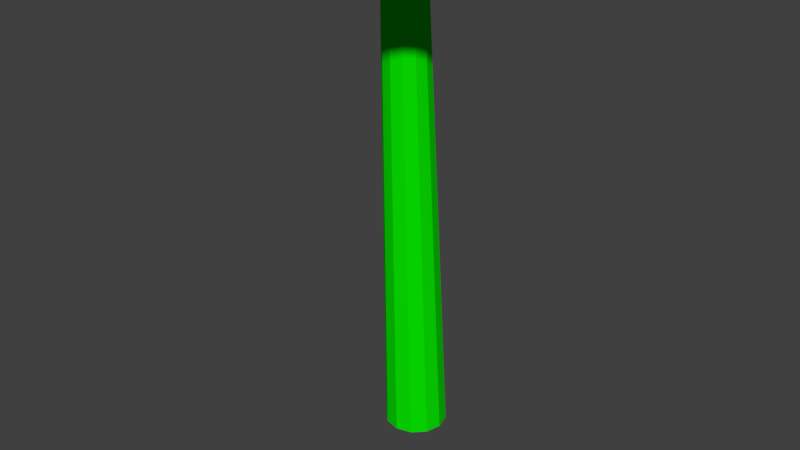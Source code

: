 # Source: leaf1.blend  (saved by Blender 2.78.0; exported with 4.5.12 LTS)
import bpy
from mathutils import Matrix  # noqa: F401  (used for matrix-valued properties, if any)

bpy.ops.wm.read_factory_settings(use_empty=True)
scene = bpy.context.scene
scene.name = 'Scene'

# ---- collections
col_collection_1 = bpy.data.collections.new('Collection 1'); scene.collection.children.link(col_collection_1)

# ---- materials (node trees are filled in below, after node groups)
mat_material_001 = bpy.data.materials.new('Material.001')
mat_material_001.alpha_threshold = 0.0
mat_material_001.use_transparent_shadow = False
mat_material_001.diffuse_color = (0.002458, 0.8, 0.0, 1.0)
mat_material_001.roughness = 0.5
mat_material_001.specular_intensity = 0.0

# ---- material node trees

# ---- world
world_world = bpy.data.worlds.new('World'); scene.world = world_world
world_world.color = (0.05088, 0.05088, 0.05088)
world_world.use_sun_shadow = False
world_world.sun_shadow_jitter_overblur = 0.0
world_world.cycles.sampling_method = 'MANUAL'

# ---- meshes
me_cylinder = bpy.data.meshes.new('Cylinder')
me_cylinder.from_pydata([(0.0, 1.0, -12.8), (-0.01229, -0.07711, 3.755), (0.5, 0.866, -12.8), (0.3113, -0.1567, 3.742), (0.866, 0.5, -12.8), (0.5501, -0.386, 3.707), (1.0, -4.371e-08, -12.8), (0.6403, -0.7023, 3.661), (0.866, -0.5, -12.8), (0.5589, -1.02, 3.616), (0.5, -0.866, -12.8), (0.329, -1.255, 3.584), (1.51e-07, -1.0, -12.8), (0.01221, -1.345, 3.574), (-0.5, -0.866, -12.8), (-0.3079, -1.267, 3.587), (-0.866, -0.5, -12.8), (-0.5466, -1.042, 3.621), (-1.0, -4.649e-07, -12.8), (-0.6402, -0.7278, 3.666), (-0.866, 0.5, -12.8), (-0.5623, -0.4082, 3.712), (-0.5, 0.866, -12.8), (-0.3325, -0.1695, 3.744), (0.1945, -0.267, 3.978), (-0.05263, -0.1014, 3.834), (0.2257, -0.2045, 3.908), (0.4785, -0.4112, 3.844), (0.5885, -0.7127, 3.758), (-0.6298, -0.5089, 3.856), (0.5275, -1.027, 3.675), (0.3131, -1.271, 3.617), (0.00274, -1.381, 3.598), (-0.3215, -1.327, 3.624), (-0.574, -1.124, 3.688), (-0.6872, -0.8252, 3.772), (-0.4157, -0.261, 3.915), (-0.1021, -0.1492, 3.935), (-0.3704, -0.2015, 3.82), (-0.5941, -0.4444, 3.777), (-0.6639, -0.7634, 3.717), (-0.5625, -1.072, 3.656), (-0.3181, -1.29, 3.61), (0.003788, -1.358, 3.592), (0.3182, -1.26, 3.605), (0.5421, -1.021, 3.647), (0.6154, -0.704, 3.707), (0.5173, -0.3928, 3.769), (-0.1347, -0.2238, 4.009), (-0.4448, -0.3441, 3.985), (-0.6995, -0.9074, 3.812), (-0.5776, -1.198, 3.709), (-0.3194, -1.388, 3.633), (0.006179, -1.43, 3.602), (0.2728, -0.1717, 3.815), (0.3131, -1.312, 3.625), (0.5202, -1.065, 3.697), (-0.6514, -0.5949, 3.913), (0.5719, -0.7541, 3.797), (0.4532, -0.4616, 3.9), (0.158, -0.3692, 4.04), (-0.1643, -0.3439, 4.077), (-0.4611, -0.4731, 4.049), (-0.6894, -1.022, 3.853), (-0.5639, -1.298, 3.735), (-0.3037, -1.474, 3.643), (0.02048, -1.5, 3.608), (0.3193, -1.371, 3.638), (0.5093, -1.119, 3.723), (-0.652, -0.7212, 3.966), (0.5422, -0.8151, 3.83), (0.4171, -0.5421, 3.948), (2.975, -4.937, 3.857), (2.013, -5.535, 4.079), (1.095, -5.901, 4.172), (-0.2315, -5.401, 4.009), (0.4098, -5.848, 4.168), (3.661, -3.129, 3.568), (3.707, -3.982, 3.653)], [], [(0, 1, 3, 2), (2, 3, 5, 4), (4, 5, 7, 6), (6, 7, 9, 8), (8, 9, 11, 10), (10, 11, 13, 12), (12, 13, 15, 14), (14, 15, 17, 16), (16, 17, 19, 18), (18, 19, 21, 20), (54, 25, 37, 26), (20, 21, 23, 22), (22, 23, 1, 0), (0, 2, 4, 6, 8, 10, 12, 14, 16, 18, 20, 22), (40, 41, 34, 35), (35, 34, 51, 50), (34, 33, 52, 51), (25, 38, 36, 37), (29, 35, 50, 57), (39, 40, 35, 29), (31, 30, 56, 55), (44, 45, 30, 31), (30, 28, 58, 56), (38, 39, 29, 36), (43, 44, 31, 32), (27, 26, 24, 59), (42, 43, 32, 33), (36, 29, 57, 49), (28, 27, 59, 58), (37, 36, 49, 48), (47, 54, 26, 27), (46, 47, 27, 28), (32, 31, 55, 53), (41, 42, 33, 34), (26, 37, 48, 24), (45, 46, 28, 30), (33, 32, 53, 52), (15, 13, 43, 42), (49, 57, 69, 62), (5, 3, 54, 47), (23, 21, 39, 38), (11, 9, 45, 44), (7, 5, 47, 46), (21, 19, 40, 39), (13, 11, 44, 43), (9, 7, 46, 45), (1, 23, 38, 25), (17, 15, 42, 41), (19, 17, 41, 40), (3, 1, 25, 54), (24, 48, 61, 60), (52, 53, 66, 65), (50, 51, 64, 63), (48, 49, 62, 61), (53, 55, 67, 66), (55, 56, 68, 67), (51, 52, 65, 64), (59, 24, 60, 71), (58, 59, 71, 70), (56, 58, 70, 68), (57, 50, 63, 69), (69, 63, 75, 76), (71, 60, 72, 78), (70, 71, 78, 77), (60, 61, 73, 72), (62, 69, 76, 74), (61, 62, 74, 73), (63, 64, 65, 75), (76, 75, 65, 74), (73, 74, 66), (65, 66, 74), (66, 67, 72, 73), (67, 68, 78, 72), (77, 78, 68, 70)])
me_cylinder.materials.append(mat_material_001)
me_cylinder.use_remesh_preserve_volume = False
me_cylinder.use_remesh_preserve_attributes = False
me_cylinder.use_mirror_vertex_groups = False
me_cylinder.update()

# ---- objects
ob_cylinder = bpy.data.objects.new('Cylinder', me_cylinder)

# ---- transforms, parenting, visibility, modifiers, constraints
ob_cylinder.location = (0.04315, 0.04047, 0.9999)
ob_cylinder.scale = (0.07828, 0.07828, 0.07828)
ob_cylinder.lineart.crease_threshold = 0.0

# ---- collection membership
col_collection_1.objects.link(ob_cylinder)

# ---- scene / render settings (as saved in the file)
scene.frame_start = 1; scene.frame_end = 250; scene.frame_set(1)
scene.render.engine = 'BLENDER_EEVEE_NEXT'
scene.render.resolution_percentage = 50
scene.render.dither_intensity = 0.0
scene.cycles.use_denoising = False
scene.cycles.samples = 128
scene.cycles.sampling_pattern = 'TABULATED_SOBOL'
scene.cycles.light_sampling_threshold = 0.0
scene.cycles.use_adaptive_sampling = False
scene.cycles.use_light_tree = False
scene.cycles.blur_glossy = 0.0
scene.cycles.sample_clamp_indirect = 0.0
scene.view_settings.view_transform = 'Standard'
bpy.context.view_layer.update()

# ---- added for rendering (the .blend has no active camera and no usable light): camera, sun
cam_auto = bpy.data.cameras.new('AutoCamera')
cam_auto.lens = 50.0
cam_auto.sensor_width = 36.0
cam_auto.clip_end = 1000.0
ob_auto_camera = bpy.data.objects.new('AutoCamera', cam_auto)
scene.collection.objects.link(ob_auto_camera)
ob_auto_camera.location = (1.51916, -1.79543, 1.75825)
ob_auto_camera.rotation_euler = (1.09748, -7.21219e-08, 0.694738)
scene.camera = ob_auto_camera
light_auto_sun = bpy.data.lights.new('AutoSun', 'SUN')
light_auto_sun.energy = 3.0
light_auto_sun.angle = 0.0523599
ob_auto_sun = bpy.data.objects.new('AutoSun', light_auto_sun)
scene.collection.objects.link(ob_auto_sun)
ob_auto_sun.rotation_euler = (0.872665, 0.174533, 0.523599)
bpy.context.view_layer.update()
